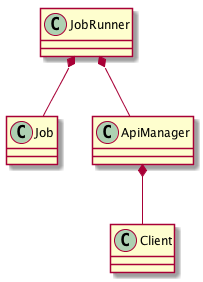

The diagram above was rendered by PlantUML. Its source (embedded in the PNG):
@startuml
JobRunner  *-- Job
JobRunner  *-- ApiManager
ApiManager *-- Client
@enduml